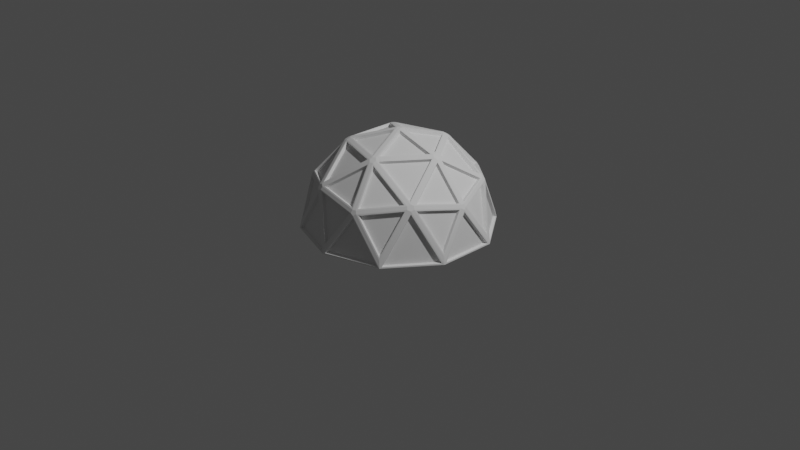 # Source: dome1.blend  (saved by Blender 2.80.75; exported with 4.5.12 LTS)
import bpy
from mathutils import Matrix  # noqa: F401  (used for matrix-valued properties, if any)

bpy.ops.wm.read_factory_settings(use_empty=True)
scene = bpy.context.scene
scene.name = 'Scene'

# ---- collections
col_collection = bpy.data.collections.new('Collection'); scene.collection.children.link(col_collection)

# ---- world
world_world = bpy.data.worlds.new('World'); scene.world = world_world
world_world.use_nodes = True; world_world.node_tree.nodes.clear()
_N = world_world.node_tree.nodes; _L = world_world.node_tree.links
n0 = _N.new('ShaderNodeOutputWorld'); n0.name = 'World Output'; n0.location = (300, 300)
n1 = _N.new('ShaderNodeBackground'); n1.name = 'Background'; n1.location = (10, 300)
n1.inputs[0].default_value = (0.05088, 0.05088, 0.05088, 1.0)
_L.new(n1.outputs[0], n0.inputs[0])
n0.is_active_output = True
world_world.color = (0.05088, 0.05088, 0.05088)
world_world.use_sun_shadow = False
world_world.sun_shadow_jitter_overblur = 0.0

# ---- cameras
cam_camera = bpy.data.cameras.new('Camera')
cam_camera.clip_end = 100.0
cam_camera.ortho_scale = 7.314

# ---- lights
light_light = bpy.data.lights.new('Light', 'POINT')
light_light.transmission_factor = 0.0
light_light.energy = 1000.0
light_light.shadow_soft_size = 0.1
light_light.shadow_maximum_resolution = 0.006
light_light.use_absolute_resolution = True

# ---- meshes
me_icosphere = bpy.data.meshes.new('Icosphere')
me_icosphere.from_pydata([(0.2786, -0.8574, 0.3917), (0.3213, -0.8263, 0.4243), (0.2949, -0.8071, 0.4771), (0.2358, -0.8263, 0.4771), (0.2258, -0.8573, 0.4243), (-0.7293, -0.5299, 0.3917), (-0.6866, -0.5609, 0.4243), (-0.6765, -0.5299, 0.4771), (-0.713, -0.4796, 0.4771), (-0.7456, -0.4796, 0.4243), (-0.7293, 0.5299, 0.3917), (-0.7456, 0.4796, 0.4243), (-0.713, 0.4796, 0.4771), (-0.6765, 0.5299, 0.4771), (-0.6866, 0.5609, 0.4243), (0.2786, 0.8574, 0.3917), (0.2258, 0.8573, 0.4243), (0.2358, 0.8263, 0.4771), (0.2949, 0.8071, 0.4771), (0.3213, 0.8263, 0.4243), (0.9015, 9.313e-10, 0.3917), (0.8851, 0.05021, 0.4243), (0.8587, 0.03103, 0.4771), (0.8587, -0.03103, 0.4771), (0.8851, -0.05021, 0.4243), (0.04271, 0.03103, 0.9815), (-0.01631, 0.05021, 0.9815), (-0.05279, -1.233e-09, 0.9815), (-0.01631, -0.05021, 0.9815), (0.04271, -0.03103, 0.9815), (0.9308, -0.2992, 0.06402), (0.9564, -0.3126, -0.03702), (0.9308, 0.2992, 0.06402), (0.9564, 0.3126, -0.03702), (0.003083, -0.9777, 0.06402), (-0.001803, -1.006, -0.03702), (0.5722, -0.7928, 0.06402), (0.5929, -0.8129, -0.03702), (-0.9289, -0.305, 0.06402), (-0.9575, -0.3092, -0.03702), (-0.5772, -0.7891, 0.06402), (-0.59, -0.8151, -0.03702), (-0.5772, 0.7891, 0.06402), (-0.59, 0.8151, -0.03702), (-0.9289, 0.305, 0.06402), (-0.9575, 0.3092, -0.03702), (0.5722, 0.7928, 0.06402), (0.5929, 0.8129, -0.03702), (0.003083, 0.9777, 0.06402), (-0.001803, 1.006, -0.03702), (0.6531, -0.5438, 0.4876), (0.6978, -0.507, 0.4636), (0.719, -0.4531, 0.4876), (0.6926, -0.4339, 0.5404), (0.6475, -0.4704, 0.5641), (0.6267, -0.5246, 0.5404), (-0.3154, -0.7891, 0.4876), (-0.2665, -0.8203, 0.4636), (-0.2087, -0.8238, 0.4876), (-0.1986, -0.7928, 0.5404), (-0.2473, -0.7612, 0.5641), (-0.3053, -0.7581, 0.5404), (-0.848, 0.05607, 0.4876), (-0.8625, -1.863e-09, 0.4636), (-0.848, -0.05607, 0.4876), (-0.8153, -0.05607, 0.5404), (-0.8004, -3.154e-09, 0.5641), (-0.8153, 0.05607, 0.5404), (-0.2087, 0.8238, 0.4876), (-0.2665, 0.8203, 0.4636), (-0.3154, 0.7891, 0.4876), (-0.3053, 0.7581, 0.5404), (-0.2473, 0.7612, 0.5641), (-0.1986, 0.7928, 0.5404), (0.719, 0.4531, 0.4876), (0.6978, 0.507, 0.4636), (0.6531, 0.5438, 0.4876), (0.6267, 0.5246, 0.5404), (0.6475, 0.4704, 0.5641), (0.6926, 0.4339, 0.5404), (0.2031, -0.5246, 0.8022), (0.215, -0.4704, 0.8314), (0.1736, -0.4339, 0.8611), (0.1146, -0.4531, 0.8611), (0.1026, -0.507, 0.8314), (0.1441, -0.5438, 0.8022), (0.4663, -0.03103, 0.8611), (0.5139, -0.05911, 0.8314), (0.5617, -0.03103, 0.8022), (0.5617, 0.03103, 0.8022), (0.5139, 0.05911, 0.8314), (0.4663, 0.03103, 0.8611), (-0.4362, -0.3553, 0.8022), (-0.381, -0.3499, 0.8314), (-0.359, -0.2992, 0.8611), (-0.3955, -0.249, 0.8611), (-0.4505, -0.2542, 0.8314), (-0.4727, -0.305, 0.8022), (-0.4727, 0.305, 0.8022), (-0.4505, 0.2542, 0.8314), (-0.3955, 0.249, 0.8611), (-0.359, 0.2992, 0.8611), (-0.381, 0.3499, 0.8314), (-0.4362, 0.3553, 0.8022), (0.1441, 0.5438, 0.8022), (0.1026, 0.507, 0.8314), (0.1146, 0.4531, 0.8611), (0.1736, 0.4339, 0.8611), (0.215, 0.4704, 0.8314), (0.2031, 0.5246, 0.8022), (0.9393, 0.3033, 0.03725), (0.889, 0.02922, 0.4339), (0.8985, 9.313e-10, 0.4149), (0.5787, -0.7996, 0.03725), (0.9547, 0.2875, -0.0239), (0.9409, 0.3297, -0.02402), (0.3025, -0.8365, 0.4339), (0.2777, -0.8545, 0.4149), (-0.5816, -0.7974, 0.03725), (0.5685, -0.8191, -0.0239), (0.6043, -0.793, -0.02402), (-0.7021, -0.5462, 0.4339), (-0.7269, -0.5281, 0.4149), (-0.9381, 0.3067, 0.03725), (-0.6034, -0.7938, -0.0239), (-0.5674, -0.8198, -0.02402), (-0.7364, 0.4989, 0.4339), (-0.7269, 0.5281, 0.4149), (0.001794, 0.987, 0.03725), (-0.9414, 0.3285, -0.0239), (-0.955, 0.2863, -0.02402), (0.2469, 0.8545, 0.4339), (0.2777, 0.8545, 0.4149), (0.6524, -0.5143, 0.5343), (0.02157, 0.9968, -0.0239), (-0.02282, 0.9967, -0.02402), (0.2871, -0.8253, 0.4646), (0.6677, -0.5255, 0.5035), (-0.2876, -0.7794, 0.5343), (-0.6962, -0.5281, 0.4646), (-0.2934, -0.7974, 0.5035), (-0.8301, 0.03263, 0.5343), (-0.7174, 0.4989, 0.4646), (-0.8491, 0.03263, 0.5035), (-0.2255, 0.7996, 0.5343), (0.2528, 0.8365, 0.4646), (-0.2314, 0.8176, 0.5035), (0.6907, 0.4615, 0.5343), (0.8737, 0.01806, 0.4646), (0.7061, 0.4727, 0.5035), (0.1517, -0.5255, 0.8224), (0.2528, -0.8365, 0.4646), (0.1861, -0.5143, 0.8224), (0.4911, 0.01806, 0.8568), (0.02485, 0.01806, 0.9892), (0.02485, -0.01806, 0.9892), (0.4911, -0.01806, 0.8568), (-0.4529, -0.3067, 0.8224), (-0.7174, -0.4989, 0.4646), (-0.4316, -0.3359, 0.8224), (-0.4316, 0.3359, 0.8224), (-0.6962, 0.5281, 0.4646), (-0.4529, 0.3067, 0.8224), (0.1861, 0.5143, 0.8224), (0.2871, 0.8253, 0.4646), (0.1517, 0.5255, 0.8224), (0.889, -0.02922, 0.4339), (0.9393, -0.3033, 0.03725), (0.2469, -0.8545, 0.4339), (0.9547, -0.2875, -0.0239), (0.9409, -0.3297, -0.02402), (0.001794, -0.987, 0.03725), (-0.7364, -0.4989, 0.4339), (0.02157, -0.9968, -0.0239), (-0.02282, -0.9967, -0.02402), (-0.9381, -0.3067, 0.03725), (-0.7021, 0.5462, 0.4339), (-0.9414, -0.3285, -0.0239), (-0.955, -0.2863, -0.02402), (-0.5816, 0.7974, 0.03725), (0.3025, 0.8365, 0.4339), (-0.6034, 0.7938, -0.0239), (-0.5674, 0.8198, -0.02402), (0.5787, 0.7996, 0.03725), (0.8737, -0.01806, 0.4646), (0.5685, 0.8191, -0.0239), (0.6043, 0.793, -0.02402), (0.6907, -0.4615, 0.5343), (0.7061, -0.4727, 0.5035), (-0.2255, -0.7996, 0.5343), (-0.2314, -0.8176, 0.5035), (-0.8301, -0.03263, 0.5343), (-0.8491, -0.03263, 0.5035), (-0.2876, 0.7794, 0.5343), (-0.2934, 0.7974, 0.5035), (0.6524, 0.5143, 0.5343), (0.6677, 0.5255, 0.5035), (-0.009493, -0.02922, 0.9892), (0.1346, -0.4727, 0.8568), (0.1689, -0.4615, 0.8568), (0.5467, 0.01806, 0.8224), (0.5467, -0.01806, 0.8224), (-0.03072, 0.0, 0.9892), (-0.408, -0.2741, 0.8568), (-0.3867, -0.3033, 0.8568), (-0.009493, 0.02922, 0.9892), (-0.3867, 0.3033, 0.8568), (-0.408, 0.2741, 0.8568), (0.1689, 0.4615, 0.8568), (0.1346, 0.4727, 0.8568), (0.5188, 0.0344, 0.8395), (0.193, 0.4828, 0.8395), (0.6645, 0.4828, 0.5481), (0.1276, 0.5041, 0.8395), (-0.3995, 0.3328, 0.8395), (-0.2538, 0.7812, 0.5481), (-0.44, 0.2771, 0.8395), (-0.44, -0.2771, 0.8395), (-0.8214, 0.0, 0.5481), (-0.3995, -0.3328, 0.8395), (0.1276, -0.5041, 0.8395), (-0.2538, -0.7812, 0.5481), (0.193, -0.4828, 0.8395), (0.5188, -0.0344, 0.8395), (0.6645, -0.4828, 0.5481), (0.6938, 0.5041, 0.4896), (-0.265, 0.8156, 0.4896), (-0.8576, -1.863e-09, 0.4896), (-0.265, -0.8156, 0.4896), (0.6938, -0.5041, 0.4896), (0.03054, -0.9608, -0.0183), (0.54, -0.7953, -0.0183), (-0.9043, -0.3259, -0.0183), (-0.5895, -0.7594, -0.0183), (-0.5895, 0.7594, -0.0183), (-0.9043, 0.3259, -0.0183), (0.54, 0.7953, -0.0183), (0.03054, 0.9608, -0.0183), (0.9232, -0.2679, -0.0183), (0.9232, 0.2679, -0.0183), (0.5899, -0.7583, -0.01859), (0.9035, -0.3267, -0.01859), (0.9035, 0.3267, -0.01859), (0.5899, 0.7583, -0.01859), (-0.5389, -0.7953, -0.01859), (-0.03153, -0.9602, -0.01859), (-0.9229, 0.2667, -0.01859), (-0.9229, -0.2667, -0.01859), (-0.03153, 0.9602, -0.01859), (-0.5389, 0.7953, -0.01859), (0.8978, 0.2874, 0.07181), (0.8553, 0.05546, 0.4075), (0.8737, 8.41e-10, 0.3689), (0.5508, -0.765, 0.07181), (0.317, -0.7963, 0.4075), (0.27, -0.8309, 0.3689), (-0.5574, -0.7602, 0.07181), (-0.6593, -0.5476, 0.4075), (-0.7068, -0.5135, 0.3689), (-0.8952, 0.2952, 0.07181), (-0.7245, 0.4578, 0.4075), (-0.7068, 0.5135, 0.3689), (0.004086, 0.9426, 0.07181), (0.2115, 0.8305, 0.4075), (0.27, 0.8309, 0.3689), (0.597, -0.5119, 0.5247), (0.2879, -0.7751, 0.4658), (0.6261, -0.5331, 0.4664), (-0.3024, -0.7259, 0.5247), (-0.6482, -0.5133, 0.4658), (-0.3135, -0.7602, 0.4664), (-0.7838, 0.06323, 0.5247), (-0.6885, 0.4578, 0.4658), (-0.8199, 0.06323, 0.4664), (-0.1821, 0.765, 0.5247), (0.2227, 0.7963, 0.4658), (-0.1932, 0.7993, 0.4664), (0.6713, 0.4096, 0.5247), (0.8261, 0.03427, 0.4658), (0.7005, 0.4308, 0.4664), (0.1372, -0.5331, 0.7686), (0.2227, -0.7963, 0.4658), (0.2024, -0.5119, 0.7686), (0.4418, 0.03427, 0.8351), (0.04717, 0.03427, 0.9472), (0.04717, -0.03427, 0.9472), (0.4418, -0.03427, 0.8351), (-0.4646, -0.2952, 0.7686), (-0.6885, -0.4578, 0.4658), (-0.4243, -0.3506, 0.7686), (-0.4243, 0.3506, 0.7686), (-0.6482, 0.5133, 0.4658), (-0.4646, 0.2952, 0.7686), (0.2024, 0.5119, 0.7686), (0.2879, 0.7751, 0.4658), (0.1372, 0.5331, 0.7686), (0.8553, -0.05546, 0.4075), (0.8978, -0.2874, 0.07181), (0.2115, -0.8305, 0.4075), (0.004086, -0.9426, 0.07181), (-0.7245, -0.4578, 0.4075), (-0.8952, -0.2952, 0.07181), (-0.6593, 0.5476, 0.4075), (-0.5574, 0.7602, 0.07181), (0.317, 0.7963, 0.4075), (0.5508, 0.765, 0.07181), (0.8261, -0.03427, 0.4658), (0.6713, -0.4096, 0.5247), (0.7005, -0.4308, 0.4664), (-0.1821, -0.765, 0.5247), (-0.1932, -0.7993, 0.4664), (-0.7838, -0.06323, 0.5247), (-0.8199, -0.06323, 0.4664), (-0.3024, 0.7259, 0.5247), (-0.3135, 0.7602, 0.4664), (0.597, 0.5119, 0.5247), (0.6261, 0.5331, 0.4664), (-0.01802, -0.05546, 0.9472), (0.1039, -0.4307, 0.8351), (0.1691, -0.4096, 0.8351), (0.5494, 0.03427, 0.7686), (0.5494, -0.03427, 0.7686), (-0.05831, -5.144e-09, 0.9472), (-0.3776, -0.2319, 0.8351), (-0.3373, -0.2874, 0.8351), (-0.01802, 0.05546, 0.9472), (-0.3373, 0.2874, 0.8351), (-0.3776, 0.2319, 0.8351), (0.1691, 0.4096, 0.8351), (0.1039, 0.4307, 0.8351), (0.4951, 0.06698, 0.8011), (0.2167, 0.4502, 0.8011), (0.6196, 0.4502, 0.5521), (0.0893, 0.4916, 0.8011), (-0.3612, 0.3452, 0.8011), (-0.2367, 0.7284, 0.5521), (-0.4399, 0.2368, 0.8011), (-0.4399, -0.2368, 0.8011), (-0.7659, 8.449e-10, 0.5521), (-0.3612, -0.3452, 0.8011), (0.0893, -0.4916, 0.8011), (-0.2367, -0.7284, 0.5521), (0.2167, -0.4502, 0.8011), (0.4951, -0.06698, 0.8011), (0.6196, -0.4502, 0.5521), (0.6769, 0.4918, 0.4356), (-0.2586, 0.7958, 0.4356), (-0.8367, -1.636e-09, 0.4356), (-0.2586, -0.7958, 0.4356), (0.6769, -0.4918, 0.4356), (-0.5616, 0.1002, 0.1987), (-0.5616, 0.1002, -0.001368), (-0.5616, -0.1002, 0.1987), (-0.5616, -0.1002, -0.001368), (-1.198, 0.1002, 0.1987), (-1.198, 0.1002, -0.001368), (-1.198, -0.1002, 0.1987), (-1.198, -0.1002, -0.001368)], [], [(68, 16, 263, 276), (73, 104, 295, 274), (17, 73, 274, 275), (106, 101, 326, 329), (62, 11, 260, 273), (102, 105, 333, 334), (12, 67, 271, 272), (109, 77, 315, 293), (56, 6, 257, 270), (78, 108, 331, 332), (7, 61, 268, 269), (90, 78, 332, 330), (50, 1, 254, 267), (79, 89, 320, 277), (2, 55, 265, 266), (91, 107, 328, 283), (134, 15, 264, 237), (108, 90, 330, 331), (16, 48, 262, 263), (26, 106, 329, 325), (129, 10, 261, 235), (107, 25, 284, 328), (52, 30, 297, 308), (11, 44, 259, 260), (27, 100, 327, 322), (170, 51, 349, 241), (124, 5, 258, 233), (101, 26, 325, 326), (36, 50, 267, 253), (6, 40, 256, 257), (28, 94, 324, 317), (51, 120, 240, 349), (119, 0, 255, 231), (95, 27, 322, 323), (58, 34, 299, 310), (1, 36, 253, 254), (23, 88, 321, 306), (174, 57, 348, 245), (114, 20, 252, 239), (117, 116, 136, 151, 168), (122, 121, 139, 158, 172), (127, 126, 142, 161, 176), (132, 131, 145, 164, 180), (112, 111, 148, 184, 166), (154, 205, 202, 197, 155), (137, 229, 188, 187, 224, 133), (140, 228, 190, 189, 221, 138), (143, 227, 192, 191, 218, 141), (146, 226, 194, 193, 215, 144), (149, 225, 196, 195, 212, 147), (152, 222, 199, 198, 220, 150), (156, 223, 201, 200, 210, 153), (159, 219, 204, 203, 217, 157), (162, 216, 207, 206, 214, 160), (165, 213, 209, 208, 211, 163), (110, 111, 112, 33), (113, 116, 117, 37), (118, 121, 122, 41), (123, 126, 127, 45), (128, 131, 132, 49), (133, 136, 116, 137), (138, 139, 121, 140), (141, 142, 126, 143), (144, 145, 131, 146), (147, 148, 111, 149), (150, 151, 136, 152), (153, 154, 155, 156), (157, 158, 139, 159), (160, 161, 142, 162), (163, 164, 145, 165), (166, 167, 31, 112), (168, 171, 35, 117), (172, 175, 39, 122), (176, 179, 43, 127), (180, 183, 47, 132), (184, 187, 188, 166), (151, 189, 190, 168), (158, 191, 192, 172), (161, 193, 194, 176), (164, 195, 196, 180), (197, 198, 199, 155), (148, 200, 201, 184), (202, 203, 204, 197), (205, 206, 207, 202), (154, 208, 209, 205), (210, 211, 208, 153), (200, 147, 212, 210), (211, 212, 195, 163), (213, 214, 206, 209), (165, 144, 215, 213), (214, 215, 193, 160), (216, 217, 203, 207), (162, 141, 218, 216), (217, 218, 191, 157), (219, 220, 198, 204), (159, 138, 221, 219), (220, 221, 189, 150), (222, 223, 156, 199), (152, 133, 224, 222), (223, 224, 187, 201), (33, 225, 149, 110), (225, 47, 183, 196), (49, 226, 146, 128), (226, 43, 179, 194), (45, 227, 143, 123), (227, 39, 175, 192), (41, 228, 140, 118), (228, 35, 171, 190), (37, 229, 137, 113), (229, 31, 167, 188), (89, 22, 278, 320), (32, 21, 111, 110), (20, 114, 33, 112), (36, 1, 116, 113), (0, 119, 37, 117), (40, 6, 121, 118), (5, 124, 41, 122), (44, 11, 126, 123), (10, 129, 45, 127), (48, 16, 131, 128), (15, 134, 49, 132), (55, 2, 136, 133), (1, 50, 137, 116), (61, 7, 139, 138), (6, 56, 140, 121), (67, 12, 142, 141), (11, 62, 143, 126), (73, 17, 145, 144), (16, 68, 146, 131), (79, 22, 148, 147), (21, 74, 149, 111), (85, 3, 151, 150), (2, 80, 152, 136), (91, 25, 154, 153), (29, 86, 156, 155), (97, 8, 158, 157), (7, 92, 159, 139), (103, 13, 161, 160), (12, 98, 162, 142), (109, 18, 164, 163), (17, 104, 165, 145), (24, 30, 167, 166), (169, 20, 112, 31), (4, 34, 171, 168), (173, 0, 117, 35), (9, 38, 175, 172), (177, 5, 122, 39), (14, 42, 179, 176), (181, 10, 127, 43), (19, 46, 183, 180), (185, 15, 132, 47), (23, 53, 187, 184), (52, 24, 166, 188), (3, 59, 189, 151), (58, 4, 168, 190), (8, 65, 191, 158), (64, 9, 172, 192), (13, 71, 193, 161), (70, 14, 176, 194), (18, 77, 195, 164), (76, 19, 180, 196), (28, 83, 198, 197), (82, 29, 155, 199), (22, 89, 200, 148), (88, 23, 184, 201), (27, 95, 203, 202), (94, 28, 197, 204), (26, 101, 206, 205), (100, 27, 202, 207), (25, 107, 208, 154), (106, 26, 205, 209), (90, 108, 211, 210), (107, 91, 153, 208), (89, 79, 147, 200), (78, 90, 210, 212), (108, 78, 212, 211), (77, 109, 163, 195), (105, 102, 214, 213), (101, 106, 209, 206), (104, 73, 144, 165), (72, 105, 213, 215), (102, 72, 215, 214), (71, 103, 160, 193), (99, 96, 217, 216), (95, 100, 207, 203), (98, 67, 141, 162), (66, 99, 216, 218), (96, 66, 218, 217), (65, 97, 157, 191), (93, 84, 220, 219), (83, 94, 204, 198), (92, 61, 138, 159), (60, 93, 219, 221), (84, 60, 221, 220), (59, 85, 150, 189), (81, 87, 223, 222), (86, 82, 199, 156), (80, 55, 133, 152), (54, 81, 222, 224), (87, 54, 224, 223), (53, 88, 201, 187), (115, 75, 225, 33), (74, 32, 110, 149), (75, 186, 47, 225), (46, 76, 196, 183), (135, 69, 226, 49), (68, 48, 128, 146), (69, 182, 43, 226), (42, 70, 194, 179), (130, 63, 227, 45), (62, 44, 123, 143), (63, 178, 39, 227), (38, 64, 192, 175), (125, 57, 228, 41), (56, 40, 118, 140), (57, 174, 35, 228), (34, 58, 190, 171), (120, 51, 229, 37), (50, 36, 113, 137), (51, 170, 31, 229), (30, 52, 188, 167), (119, 173, 35, 37), (124, 177, 39, 41), (129, 181, 43, 45), (134, 185, 47, 49), (114, 169, 31, 33), (170, 120, 37, 31), (186, 115, 33, 47), (174, 125, 41, 35), (178, 130, 45, 39), (182, 135, 49, 43), (309, 281, 280), (311, 288, 287), (313, 291, 290), (315, 294, 293), (319, 286, 285), (240, 241, 349), (238, 239, 252), (283, 328, 284), (330, 332, 331), (236, 237, 264), (329, 326, 325), (333, 335, 334), (234, 235, 261), (327, 323, 322), (336, 338, 337), (232, 233, 258), (324, 318, 317), (339, 341, 340), (250, 279, 251), (278, 277, 320), (244, 245, 348), (262, 276, 263), (275, 274, 295), (342, 344, 343), (259, 273, 260), (272, 271, 292), (248, 249, 346), (256, 270, 257), (269, 268, 289), (246, 247, 347), (253, 267, 254), (266, 265, 282), (242, 243, 345), (307, 306, 321), (305, 304, 316), (303, 302, 314), (301, 300, 312), (299, 298, 310), (297, 296, 308), (230, 231, 255), (105, 72, 335, 333), (22, 79, 277, 278), (72, 102, 334, 335), (74, 21, 251, 279), (103, 71, 313, 290), (3, 85, 280, 281), (96, 99, 336, 337), (80, 2, 266, 282), (100, 95, 323, 327), (25, 91, 283, 284), (67, 98, 292, 271), (86, 29, 285, 286), (99, 66, 338, 336), (8, 97, 287, 288), (66, 96, 337, 338), (92, 7, 269, 289), (97, 65, 311, 287), (13, 103, 290, 291), (84, 93, 339, 340), (98, 12, 272, 292), (94, 83, 318, 324), (18, 109, 293, 294), (61, 92, 289, 268), (104, 17, 275, 295), (93, 60, 341, 339), (30, 24, 296, 297), (60, 84, 340, 341), (20, 169, 238, 252), (85, 59, 309, 280), (34, 4, 298, 299), (87, 81, 342, 343), (0, 173, 230, 255), (82, 86, 286, 319), (38, 9, 300, 301), (55, 80, 282, 265), (5, 177, 232, 258), (81, 54, 344, 342), (42, 14, 302, 303), (54, 87, 343, 344), (10, 181, 234, 261), (88, 53, 307, 321), (46, 19, 304, 305), (75, 115, 242, 345), (15, 185, 236, 264), (32, 74, 279, 250), (53, 23, 306, 307), (186, 75, 345, 243), (24, 52, 308, 296), (173, 119, 231, 230), (76, 46, 305, 316), (59, 3, 281, 309), (177, 124, 233, 232), (69, 135, 248, 346), (4, 58, 310, 298), (181, 129, 235, 234), (48, 68, 276, 262), (65, 8, 288, 311), (185, 134, 237, 236), (182, 69, 346, 249), (9, 64, 312, 300), (169, 114, 239, 238), (70, 42, 303, 314), (71, 13, 291, 313), (120, 170, 241, 240), (63, 130, 246, 347), (14, 70, 314, 302), (115, 186, 243, 242), (44, 62, 273, 259), (77, 18, 294, 315), (125, 174, 245, 244), (178, 63, 347, 247), (19, 76, 316, 304), (130, 178, 247, 246), (64, 38, 301, 312), (83, 28, 317, 318), (135, 182, 249, 248), (57, 125, 244, 348), (29, 82, 319, 285), (21, 32, 250, 251), (40, 56, 270, 256), (350, 351, 353, 352), (352, 353, 357, 356), (356, 357, 355, 354), (354, 355, 351, 350), (352, 356, 354, 350), (357, 353, 351, 355)])
_uv = me_icosphere.uv_layers.new(name='UVMap')
_uv.uv.foreach_set('vector', [0.3728, 0.31, 0.4461, 0.31, 0.4461, 0.31, 0.3728, 0.31, 0.3728, 0.3198, 0.4095, 0.3832, 0.4095, 0.3832, 0.3728, 0.3198, 0.4461, 0.3198, 0.3728, 0.3198, 0.3728, 0.3198, 0.4461, 0.3198, 0.4003, 0.3992, 0.327, 0.3992, 0.327, 0.3992, 0.4003, 0.3992, 0.191, 0.31, 0.2643, 0.31, 0.2643, 0.31, 0.191, 0.31, 0.3262, 0.389, 0.401, 0.389, 0.401, 0.389, 0.3262, 0.389, 0.2643, 0.3198, 0.191, 0.3198, 0.191, 0.3198, 0.2643, 0.3198, 0.4996, 0.3832, 0.5363, 0.3198, 0.5363, 0.3198, 0.4996, 0.3832, 0.9183, 0.31, 0.9915, 0.31, 0.9915, 0.31, 0.9183, 0.31, 0.5455, 0.3242, 0.5081, 0.389, 0.5081, 0.389, 0.5455, 0.3242, 0.9915, 0.3198, 0.9183, 0.3198, 0.9183, 0.3198, 0.9915, 0.3198, 0.5828, 0.389, 0.5455, 0.3242, 0.5455, 0.3242, 0.5828, 0.389, 0.7365, 0.31, 0.8097, 0.31, 0.8097, 0.31, 0.7365, 0.31, 0.5547, 0.3198, 0.5913, 0.3832, 0.5913, 0.3832, 0.5547, 0.3198, 0.8097, 0.3198, 0.7365, 0.3198, 0.7365, 0.3198, 0.8097, 0.3198, 0.5821, 0.3992, 0.5088, 0.3992, 0.5088, 0.3992, 0.5821, 0.3992, 0.4123, 0.232, 0.4545, 0.3052, 0.4545, 0.3052, 0.4123, 0.232, 0.5081, 0.389, 0.5828, 0.389, 0.5828, 0.389, 0.5081, 0.389, 0.4461, 0.31, 0.4095, 0.2466, 0.4095, 0.2466, 0.4461, 0.31, 0.3636, 0.4626, 0.4003, 0.3992, 0.4003, 0.3992, 0.3636, 0.4626, 0.2304, 0.232, 0.2727, 0.3052, 0.2727, 0.3052, 0.2304, 0.232, 0.5088, 0.3992, 0.5455, 0.4626, 0.5455, 0.4626, 0.5088, 0.3992, 0.7181, 0.31, 0.6814, 0.2466, 0.6814, 0.2466, 0.7181, 0.31, 0.2643, 0.31, 0.2276, 0.2466, 0.2276, 0.2466, 0.2643, 0.31, 0.1818, 0.4626, 0.2184, 0.3992, 0.2184, 0.3992, 0.1818, 0.4626, 0.6852, 0.2326, 0.7273, 0.3056, 0.7273, 0.3056, 0.6852, 0.2326, 0.04862, 0.232, 0.09091, 0.3052, 0.09091, 0.3052, 0.04862, 0.232, 0.327, 0.3992, 0.3636, 0.4626, 0.3636, 0.4626, 0.327, 0.3992, 0.7731, 0.2466, 0.7365, 0.31, 0.7365, 0.31, 0.7731, 0.2466, 0.9915, 0.31, 0.9549, 0.2466, 0.9549, 0.2466, 0.9915, 0.31, 0.9091, 0.4626, 0.9457, 0.3992, 0.9457, 0.3992, 0.9091, 0.4626, 0.7273, 0.3056, 0.7694, 0.2326, 0.7694, 0.2326, 0.7273, 0.3056, 0.7759, 0.232, 0.8182, 0.3052, 0.8182, 0.3052, 0.7759, 0.232, 0.1452, 0.3992, 0.1818, 0.4626, 0.1818, 0.4626, 0.1452, 0.3992, 0.8999, 0.31, 0.8633, 0.2466, 0.8633, 0.2466, 0.8999, 0.31, 0.8097, 0.31, 0.7731, 0.2466, 0.7731, 0.2466, 0.8097, 0.31, 0.6448, 0.3198, 0.6814, 0.3832, 0.6814, 0.3832, 0.6448, 0.3198, 0.867, 0.2326, 0.9091, 0.3056, 0.9091, 0.3056, 0.867, 0.2326, 0.5941, 0.232, 0.6364, 0.3052, 0.6364, 0.3052, 0.5941, 0.232, 0.8182, 0.3092, 0.8159, 0.3111, 0.8182, 0.3149, 0.8182, 0.3149, 0.8204, 0.3111, 0.09091, 0.3092, 0.08868, 0.3111, 0.09091, 0.3149, 0.09091, 0.3149, 0.09314, 0.3111, 0.2727, 0.3092, 0.2705, 0.3111, 0.2727, 0.3149, 0.2727, 0.3149, 0.275, 0.3111, 0.4545, 0.3092, 0.4523, 0.3111, 0.4545, 0.3149, 0.4545, 0.3149, 0.4568, 0.3111, 0.6364, 0.3092, 0.6341, 0.3111, 0.6364, 0.3149, 0.6364, 0.3149, 0.6386, 0.3111, 0.5455, 0.4667, 0.5432, 0.4685, 0.5455, 0.4724, 0.5455, 0.4724, 0.5477, 0.4685, 0.7326, 0.3121, 0.7273, 0.3095, 0.7219, 0.3121, 0.7219, 0.3178, 0.7273, 0.3203, 0.7326, 0.3178, 0.9144, 0.3121, 0.9091, 0.3095, 0.9037, 0.3121, 0.9037, 0.3178, 0.9091, 0.3203, 0.9144, 0.3178, 0.1872, 0.3121, 0.1818, 0.3095, 0.1765, 0.3121, 0.1765, 0.3178, 0.1818, 0.3203, 0.1872, 0.3178, 0.369, 0.3121, 0.3636, 0.3095, 0.3583, 0.3121, 0.3583, 0.3178, 0.3636, 0.3203, 0.369, 0.3178, 0.5508, 0.3121, 0.5455, 0.3095, 0.5401, 0.3121, 0.5401, 0.3178, 0.5455, 0.3203, 0.5508, 0.3178, 0.7729, 0.3876, 0.7704, 0.3896, 0.7726, 0.3934, 0.7727, 0.3937, 0.773, 0.3931, 0.7756, 0.3886, 0.687, 0.3969, 0.6865, 0.3937, 0.6822, 0.3937, 0.6818, 0.3937, 0.6821, 0.3942, 0.6847, 0.3987, 0.9548, 0.3876, 0.9522, 0.3896, 0.9544, 0.3934, 0.9545, 0.3937, 0.9548, 0.3931, 0.9575, 0.3886, 0.2275, 0.3876, 0.2249, 0.3896, 0.2271, 0.3934, 0.2273, 0.3937, 0.2276, 0.3931, 0.2302, 0.3886, 0.4093, 0.3876, 0.4067, 0.3896, 0.4089, 0.3934, 0.4091, 0.3937, 0.4094, 0.3931, 0.412, 0.3886, 0.5911, 0.2422, 0.6314, 0.3121, 0.6364, 0.3092, 0.5904, 0.2297, 0.7729, 0.2422, 0.8133, 0.3121, 0.8182, 0.3092, 0.7722, 0.2297, 0.9548, 0.2422, 0.9951, 0.3121, 0.9978, 0.3111, 0.9545, 0.2362, 0.2275, 0.2422, 0.2678, 0.3121, 0.2727, 0.3092, 0.2267, 0.2297, 0.4093, 0.2422, 0.4496, 0.3121, 0.4545, 0.3092, 0.4086, 0.2297, 0.7326, 0.3178, 0.8133, 0.3178, 0.8133, 0.3121, 0.7326, 0.3121, 0.9144, 0.3178, 0.9951, 0.3178, 0.9951, 0.3121, 0.9144, 0.3121, 0.1872, 0.3178, 0.2678, 0.3178, 0.2678, 0.3121, 0.1872, 0.3121, 0.369, 0.3178, 0.4496, 0.3178, 0.4496, 0.3121, 0.369, 0.3121, 0.5508, 0.3178, 0.6314, 0.3178, 0.6314, 0.3121, 0.5508, 0.3121, 0.8634, 0.3876, 0.8231, 0.3178, 0.8204, 0.3188, 0.8607, 0.3886, 0.5858, 0.3969, 0.5455, 0.4667, 0.5477, 0.4685, 0.588, 0.3987, 0.1361, 0.3876, 0.09583, 0.3178, 0.09314, 0.3188, 0.1335, 0.3886, 0.318, 0.3876, 0.2777, 0.3178, 0.275, 0.3188, 0.3153, 0.3886, 0.4998, 0.3876, 0.4595, 0.3178, 0.4568, 0.3188, 0.4971, 0.3886, 0.6413, 0.3121, 0.6816, 0.2422, 0.6824, 0.2297, 0.6364, 0.3092, 0.8231, 0.3121, 0.8634, 0.2422, 0.8642, 0.2297, 0.8182, 0.3092, 0.09583, 0.3121, 0.1361, 0.2422, 0.1369, 0.2297, 0.09091, 0.3092, 0.2777, 0.3121, 0.318, 0.2422, 0.3187, 0.2297, 0.2727, 0.3092, 0.4595, 0.3121, 0.4998, 0.2422, 0.5005, 0.2297, 0.4545, 0.3092, 0.6413, 0.3178, 0.7219, 0.3178, 0.7219, 0.3121, 0.6413, 0.3121, 0.8231, 0.3178, 0.9037, 0.3178, 0.9037, 0.3121, 0.8231, 0.3121, 0.09583, 0.3178, 0.1765, 0.3178, 0.1765, 0.3121, 0.09583, 0.3121, 0.2777, 0.3178, 0.3583, 0.3178, 0.3583, 0.3121, 0.2777, 0.3121, 0.4595, 0.3178, 0.5401, 0.3178, 0.5401, 0.3121, 0.4595, 0.3121, 0.9091, 0.4667, 0.8688, 0.3969, 0.8665, 0.3987, 0.9069, 0.4685, 0.6314, 0.3178, 0.5911, 0.3876, 0.5938, 0.3886, 0.6341, 0.3188, 0.1818, 0.4667, 0.1415, 0.3969, 0.1393, 0.3987, 0.1796, 0.4685, 0.3636, 0.4667, 0.3233, 0.3969, 0.3211, 0.3987, 0.3614, 0.4685, 0.5455, 0.4667, 0.5051, 0.3969, 0.5029, 0.3987, 0.5432, 0.4685, 0.5862, 0.3909, 0.5047, 0.3909, 0.5051, 0.3969, 0.5858, 0.3969, 0.5911, 0.3876, 0.5508, 0.3178, 0.5455, 0.3203, 0.5862, 0.3909, 0.5047, 0.3909, 0.5455, 0.3203, 0.5401, 0.3178, 0.4998, 0.3876, 0.4044, 0.3909, 0.3229, 0.3909, 0.3233, 0.3969, 0.404, 0.3969, 0.4093, 0.3876, 0.369, 0.3178, 0.3636, 0.3203, 0.4044, 0.3909, 0.3229, 0.3909, 0.3636, 0.3203, 0.3583, 0.3178, 0.318, 0.3876, 0.2226, 0.3909, 0.1411, 0.3909, 0.1415, 0.3969, 0.2221, 0.3969, 0.2275, 0.3876, 0.1872, 0.3178, 0.1818, 0.3203, 0.2226, 0.3909, 0.1411, 0.3909, 0.1818, 0.3203, 0.1765, 0.3178, 0.1361, 0.3876, 0.9499, 0.3909, 0.8683, 0.3909, 0.8688, 0.3969, 0.9494, 0.3969, 0.9548, 0.3876, 0.9144, 0.3178, 0.9091, 0.3203, 0.9499, 0.3909, 0.8683, 0.3909, 0.9091, 0.3203, 0.9037, 0.3178, 0.8634, 0.3876, 0.768, 0.3909, 0.6865, 0.3909, 0.687, 0.3969, 0.7676, 0.3969, 0.7729, 0.3876, 0.7326, 0.3178, 0.7273, 0.3203, 0.768, 0.3909, 0.6865, 0.3909, 0.7273, 0.3203, 0.7219, 0.3178, 0.6816, 0.3876, 0.5909, 0.2307, 0.5455, 0.3095, 0.5508, 0.3121, 0.5911, 0.2422, 0.5455, 0.3095, 0.5, 0.2307, 0.4998, 0.2422, 0.5401, 0.3121, 0.4091, 0.2307, 0.3636, 0.3095, 0.369, 0.3121, 0.4093, 0.2422, 0.3636, 0.3095, 0.3182, 0.2307, 0.318, 0.2422, 0.3583, 0.3121, 0.2273, 0.2307, 0.1818, 0.3095, 0.1872, 0.3121, 0.2275, 0.2422, 0.1818, 0.3095, 0.1363, 0.2307, 0.1361, 0.2422, 0.1765, 0.3121, 0.9546, 0.2307, 0.9091, 0.3095, 0.9144, 0.3121, 0.9548, 0.2422, 0.9091, 0.3095, 0.8636, 0.2307, 0.8634, 0.2422, 0.9037, 0.3121, 0.7728, 0.2307, 0.7273, 0.3095, 0.7326, 0.3121, 0.7729, 0.2422, 0.7273, 0.3095, 0.6818, 0.2307, 0.6816, 0.2422, 0.7219, 0.3121, 0.5913, 0.3832, 0.6279, 0.3198, 0.6279, 0.3198, 0.5913, 0.3832, 0.5913, 0.2466, 0.6279, 0.31, 0.6314, 0.3121, 0.5911, 0.2422, 0.6364, 0.3052, 0.5941, 0.232, 0.5904, 0.2297, 0.6364, 0.3092, 0.7731, 0.2466, 0.8097, 0.31, 0.8133, 0.3121, 0.7729, 0.2422, 0.8182, 0.3052, 0.7759, 0.232, 0.7722, 0.2297, 0.8182, 0.3092, 0.9549, 0.2466, 0.9915, 0.31, 0.9951, 0.3121, 0.9548, 0.2422, 0.09091, 0.3052, 0.04862, 0.232, 0.04492, 0.2297, 0.09091, 0.3092, 0.2276, 0.2466, 0.2643, 0.31, 0.2678, 0.3121, 0.2275, 0.2422, 0.2727, 0.3052, 0.2304, 0.232, 0.2267, 0.2297, 0.2727, 0.3092, 0.4095, 0.2466, 0.4461, 0.31, 0.4496, 0.3121, 0.4093, 0.2422, 0.4545, 0.3052, 0.4123, 0.232, 0.4086, 0.2297, 0.4545, 0.3092, 0.7365, 0.3198, 0.8097, 0.3198, 0.8133, 0.3178, 0.7326, 0.3178, 0.8097, 0.31, 0.7365, 0.31, 0.7326, 0.3121, 0.8133, 0.3121, 0.9183, 0.3198, 0.9915, 0.3198, 0.9951, 0.3178, 0.9144, 0.3178, 0.9915, 0.31, 0.9183, 0.31, 0.9144, 0.3121, 0.9951, 0.3121, 0.191, 0.3198, 0.2643, 0.3198, 0.2678, 0.3178, 0.1872, 0.3178, 0.2643, 0.31, 0.191, 0.31, 0.1872, 0.3121, 0.2678, 0.3121, 0.3728, 0.3198, 0.4461, 0.3198, 0.4496, 0.3178, 0.369, 0.3178, 0.4461, 0.31, 0.3728, 0.31, 0.369, 0.3121, 0.4496, 0.3121, 0.5547, 0.3198, 0.6279, 0.3198, 0.6314, 0.3178, 0.5508, 0.3178, 0.6279, 0.31, 0.5547, 0.31, 0.5508, 0.3121, 0.6314, 0.3121, 0.8633, 0.3832, 0.8266, 0.3198, 0.8231, 0.3178, 0.8634, 0.3876, 0.8097, 0.3198, 0.7731, 0.3832, 0.7729, 0.3876, 0.8133, 0.3178, 0.5821, 0.3992, 0.5455, 0.4626, 0.5455, 0.4667, 0.5858, 0.3969, 0.7273, 0.4626, 0.6906, 0.3992, 0.687, 0.3969, 0.7273, 0.4667, 0.136, 0.3832, 0.09937, 0.3198, 0.09583, 0.3178, 0.1361, 0.3876, 0.9915, 0.3198, 0.9549, 0.3832, 0.9548, 0.3876, 0.9951, 0.3178, 0.3178, 0.3832, 0.2812, 0.3198, 0.2777, 0.3178, 0.318, 0.3876, 0.2643, 0.3198, 0.2276, 0.3832, 0.2275, 0.3876, 0.2678, 0.3178, 0.4996, 0.3832, 0.463, 0.3198, 0.4595, 0.3178, 0.4998, 0.3876, 0.4461, 0.3198, 0.4095, 0.3832, 0.4093, 0.3876, 0.4496, 0.3178, 0.6448, 0.31, 0.6814, 0.2466, 0.6816, 0.2422, 0.6413, 0.3121, 0.6787, 0.232, 0.6364, 0.3052, 0.6364, 0.3092, 0.6824, 0.2297, 0.8266, 0.31, 0.8633, 0.2466, 0.8634, 0.2422, 0.8231, 0.3121, 0.8605, 0.232, 0.8182, 0.3052, 0.8182, 0.3092, 0.8642, 0.2297, 0.09937, 0.31, 0.136, 0.2466, 0.1361, 0.2422, 0.09583, 0.3121, 0.1332, 0.232, 0.09091, 0.3052, 0.09091, 0.3092, 0.1369, 0.2297, 0.2812, 0.31, 0.3178, 0.2466, 0.318, 0.2422, 0.2777, 0.3121, 0.315, 0.232, 0.2727, 0.3052, 0.2727, 0.3092, 0.3187, 0.2297, 0.463, 0.31, 0.4996, 0.2466, 0.4998, 0.2422, 0.4595, 0.3121, 0.4968, 0.232, 0.4545, 0.3052, 0.4545, 0.3092, 0.5005, 0.2297, 0.6448, 0.3198, 0.7181, 0.3198, 0.7219, 0.3178, 0.6413, 0.3178, 0.7181, 0.31, 0.6448, 0.31, 0.6413, 0.3121, 0.7219, 0.3121, 0.8266, 0.3198, 0.8999, 0.3198, 0.9037, 0.3178, 0.8231, 0.3178, 0.8999, 0.31, 0.8266, 0.31, 0.8231, 0.3121, 0.9037, 0.3121, 0.09937, 0.3198, 0.1726, 0.3198, 0.1765, 0.3178, 0.09583, 0.3178, 0.1726, 0.31, 0.09937, 0.31, 0.09583, 0.3121, 0.1765, 0.3121, 0.2812, 0.3198, 0.3544, 0.3198, 0.3583, 0.3178, 0.2777, 0.3178, 0.3544, 0.31, 0.2812, 0.31, 0.2777, 0.3121, 0.3583, 0.3121, 0.463, 0.3198, 0.5363, 0.3198, 0.5401, 0.3178, 0.4595, 0.3178, 0.5363, 0.31, 0.463, 0.31, 0.4595, 0.3121, 0.5401, 0.3121, 0.9091, 0.4626, 0.8725, 0.3992, 0.8688, 0.3969, 0.9091, 0.4667, 0.7639, 0.3992, 0.7273, 0.4626, 0.7273, 0.4667, 0.7676, 0.3969, 0.6279, 0.3198, 0.5913, 0.3832, 0.5911, 0.3876, 0.6314, 0.3178, 0.6814, 0.3832, 0.6448, 0.3198, 0.6413, 0.3178, 0.6816, 0.3876, 0.1818, 0.4626, 0.1452, 0.3992, 0.1415, 0.3969, 0.1818, 0.4667, 0.9457, 0.3992, 0.9091, 0.4626, 0.9091, 0.4667, 0.9494, 0.3969, 0.3636, 0.4626, 0.327, 0.3992, 0.3233, 0.3969, 0.3636, 0.4667, 0.2184, 0.3992, 0.1818, 0.4626, 0.1818, 0.4667, 0.2221, 0.3969, 0.5455, 0.4626, 0.5088, 0.3992, 0.5051, 0.3969, 0.5455, 0.4667, 0.4003, 0.3992, 0.3636, 0.4626, 0.3636, 0.4667, 0.404, 0.3969, 0.5828, 0.389, 0.5081, 0.389, 0.5047, 0.3909, 0.5862, 0.3909, 0.5088, 0.3992, 0.5821, 0.3992, 0.5858, 0.3969, 0.5051, 0.3969, 0.5913, 0.3832, 0.5547, 0.3198, 0.5508, 0.3178, 0.5911, 0.3876, 0.5455, 0.3242, 0.5828, 0.389, 0.5862, 0.3909, 0.5455, 0.3203, 0.5081, 0.389, 0.5455, 0.3242, 0.5455, 0.3203, 0.5047, 0.3909, 0.5363, 0.3198, 0.4996, 0.3832, 0.4998, 0.3876, 0.5401, 0.3178, 0.401, 0.389, 0.3262, 0.389, 0.3229, 0.3909, 0.4044, 0.3909, 0.327, 0.3992, 0.4003, 0.3992, 0.404, 0.3969, 0.3233, 0.3969, 0.4095, 0.3832, 0.3728, 0.3198, 0.369, 0.3178, 0.4093, 0.3876, 0.3636, 0.3242, 0.401, 0.389, 0.4044, 0.3909, 0.3636, 0.3203, 0.3262, 0.389, 0.3636, 0.3242, 0.3636, 0.3203, 0.3229, 0.3909, 0.3544, 0.3198, 0.3178, 0.3832, 0.318, 0.3876, 0.3583, 0.3178, 0.2192, 0.389, 0.1444, 0.389, 0.1411, 0.3909, 0.2226, 0.3909, 0.1452, 0.3992, 0.2184, 0.3992, 0.2221, 0.3969, 0.1415, 0.3969, 0.2276, 0.3832, 0.191, 0.3198, 0.1872, 0.3178, 0.2275, 0.3876, 0.1818, 0.3242, 0.2192, 0.389, 0.2226, 0.3909, 0.1818, 0.3203, 0.1444, 0.389, 0.1818, 0.3242, 0.1818, 0.3203, 0.1411, 0.3909, 0.1726, 0.3198, 0.136, 0.3832, 0.1361, 0.3876, 0.1765, 0.3178, 0.9465, 0.389, 0.8717, 0.389, 0.8683, 0.3909, 0.9499, 0.3909, 0.8725, 0.3992, 0.9457, 0.3992, 0.9494, 0.3969, 0.8688, 0.3969, 0.9549, 0.3832, 0.9183, 0.3198, 0.9144, 0.3178, 0.9548, 0.3876, 0.9091, 0.3242, 0.9465, 0.389, 0.9499, 0.3909, 0.9091, 0.3203, 0.8717, 0.389, 0.9091, 0.3242, 0.9091, 0.3203, 0.8683, 0.3909, 0.8999, 0.3198, 0.8633, 0.3832, 0.8634, 0.3876, 0.9037, 0.3178, 0.7647, 0.389, 0.6899, 0.389, 0.6865, 0.3909, 0.768, 0.3909, 0.6906, 0.3992, 0.7639, 0.3992, 0.7676, 0.3969, 0.687, 0.3969, 0.7731, 0.3832, 0.7365, 0.3198, 0.7326, 0.3178, 0.7729, 0.3876, 0.7273, 0.3242, 0.7647, 0.389, 0.768, 0.3909, 0.7273, 0.3203, 0.6899, 0.389, 0.7273, 0.3242, 0.7273, 0.3203, 0.6865, 0.3909, 0.7181, 0.3198, 0.6814, 0.3832, 0.6816, 0.3876, 0.7219, 0.3178, 0.5876, 0.2326, 0.5455, 0.3056, 0.5455, 0.3095, 0.5909, 0.2307, 0.5547, 0.31, 0.5913, 0.2466, 0.5911, 0.2422, 0.5508, 0.3121, 0.5455, 0.3056, 0.5033, 0.2326, 0.5, 0.2307, 0.5455, 0.3095, 0.4996, 0.2466, 0.5363, 0.31, 0.5401, 0.3121, 0.4998, 0.2422, 0.4057, 0.2326, 0.3636, 0.3056, 0.3636, 0.3095, 0.4091, 0.2307, 0.3728, 0.31, 0.4095, 0.2466, 0.4093, 0.2422, 0.369, 0.3121, 0.3636, 0.3056, 0.3215, 0.2326, 0.3182, 0.2307, 0.3636, 0.3095, 0.3178, 0.2466, 0.3544, 0.31, 0.3583, 0.3121, 0.318, 0.2422, 0.2239, 0.2326, 0.1818, 0.3056, 0.1818, 0.3095, 0.2273, 0.2307, 0.191, 0.31, 0.2276, 0.2466, 0.2275, 0.2422, 0.1872, 0.3121, 0.1818, 0.3056, 0.1397, 0.2326, 0.1363, 0.2307, 0.1818, 0.3095, 0.136, 0.2466, 0.1726, 0.31, 0.1765, 0.3121, 0.1361, 0.2422, 0.9512, 0.2326, 0.9091, 0.3056, 0.9091, 0.3095, 0.9546, 0.2307, 0.9183, 0.31, 0.9549, 0.2466, 0.9548, 0.2422, 0.9144, 0.3121, 0.9091, 0.3056, 0.867, 0.2326, 0.8636, 0.2307, 0.9091, 0.3095, 0.8633, 0.2466, 0.8999, 0.31, 0.9037, 0.3121, 0.8634, 0.2422, 0.7694, 0.2326, 0.7273, 0.3056, 0.7273, 0.3095, 0.7728, 0.2307, 0.7365, 0.31, 0.7731, 0.2466, 0.7729, 0.2422, 0.7326, 0.3121, 0.7273, 0.3056, 0.6852, 0.2326, 0.6818, 0.2307, 0.7273, 0.3095, 0.6814, 0.2466, 0.7181, 0.31, 0.7219, 0.3121, 0.6816, 0.2422, 0.7759, 0.232, 0.8605, 0.232, 0.8642, 0.2297, 0.7722, 0.2297, 0.04862, 0.232, 0.1332, 0.232, 0.1369, 0.2297, 0.04492, 0.2297, 0.2304, 0.232, 0.315, 0.232, 0.3187, 0.2297, 0.2267, 0.2297, 0.4123, 0.232, 0.4968, 0.232, 0.5005, 0.2297, 0.4086, 0.2297, 0.5941, 0.232, 0.6787, 0.232, 0.6824, 0.2297, 0.5904, 0.2297, 0.6852, 0.2326, 0.7694, 0.2326, 0.7728, 0.2307, 0.6818, 0.2307, 0.5033, 0.2326, 0.5876, 0.2326, 0.5909, 0.2307, 0.5, 0.2307, 0.867, 0.2326, 0.9512, 0.2326, 0.9546, 0.2307, 0.8636, 0.2307, 0.1397, 0.2326, 0.2239, 0.2326, 0.2273, 0.2307, 0.1363, 0.2307, 0.3215, 0.2326, 0.4057, 0.2326, 0.4091, 0.2307, 0.3182, 0.2307, 0.8999, 0.3198, 0.8266, 0.3198, 0.8633, 0.3832, 0.1726, 0.3198, 0.09937, 0.3198, 0.136, 0.3832, 0.3544, 0.3198, 0.2812, 0.3198, 0.3178, 0.3832, 0.5363, 0.3198, 0.463, 0.3198, 0.4996, 0.3832, 0.7639, 0.3992, 0.6906, 0.3992, 0.7273, 0.4626, 0.7694, 0.2326, 0.6852, 0.2326, 0.7273, 0.3056, 0.6787, 0.232, 0.5941, 0.232, 0.6364, 0.3052, 0.5821, 0.3992, 0.5088, 0.3992, 0.5455, 0.4626, 0.5828, 0.389, 0.5455, 0.3242, 0.5081, 0.389, 0.4968, 0.232, 0.4123, 0.232, 0.4545, 0.3052, 0.4003, 0.3992, 0.327, 0.3992, 0.3636, 0.4626, 0.401, 0.389, 0.3636, 0.3242, 0.3262, 0.389, 0.315, 0.232, 0.2304, 0.232, 0.2727, 0.3052, 0.2184, 0.3992, 0.1452, 0.3992, 0.1818, 0.4626, 0.2192, 0.389, 0.1818, 0.3242, 0.1444, 0.389, 0.1332, 0.232, 0.04862, 0.232, 0.09091, 0.3052, 0.9457, 0.3992, 0.8725, 0.3992, 0.9091, 0.4626, 0.9465, 0.389, 0.9091, 0.3242, 0.8717, 0.389, 0.5913, 0.2466, 0.5547, 0.31, 0.6279, 0.31, 0.6279, 0.3198, 0.5547, 0.3198, 0.5913, 0.3832, 0.9512, 0.2326, 0.867, 0.2326, 0.9091, 0.3056, 0.4095, 0.2466, 0.3728, 0.31, 0.4461, 0.31, 0.4461, 0.3198, 0.3728, 0.3198, 0.4095, 0.3832, 0.7647, 0.389, 0.7273, 0.3242, 0.6899, 0.389, 0.2276, 0.2466, 0.191, 0.31, 0.2643, 0.31, 0.2643, 0.3198, 0.191, 0.3198, 0.2276, 0.3832, 0.4057, 0.2326, 0.3215, 0.2326, 0.3636, 0.3056, 0.9549, 0.2466, 0.9183, 0.31, 0.9915, 0.31, 0.9915, 0.3198, 0.9183, 0.3198, 0.9549, 0.3832, 0.2239, 0.2326, 0.1397, 0.2326, 0.1818, 0.3056, 0.7731, 0.2466, 0.7365, 0.31, 0.8097, 0.31, 0.8097, 0.3198, 0.7365, 0.3198, 0.7731, 0.3832, 0.5876, 0.2326, 0.5033, 0.2326, 0.5455, 0.3056, 0.7181, 0.3198, 0.6448, 0.3198, 0.6814, 0.3832, 0.4996, 0.2466, 0.463, 0.31, 0.5363, 0.31, 0.3178, 0.2466, 0.2812, 0.31, 0.3544, 0.31, 0.136, 0.2466, 0.09937, 0.31, 0.1726, 0.31, 0.8633, 0.2466, 0.8266, 0.31, 0.8999, 0.31, 0.6814, 0.2466, 0.6448, 0.31, 0.7181, 0.31, 0.8605, 0.232, 0.7759, 0.232, 0.8182, 0.3052, 0.401, 0.389, 0.3636, 0.3242, 0.3636, 0.3242, 0.401, 0.389, 0.6279, 0.3198, 0.5547, 0.3198, 0.5547, 0.3198, 0.6279, 0.3198, 0.3636, 0.3242, 0.3262, 0.389, 0.3262, 0.389, 0.3636, 0.3242, 0.5547, 0.31, 0.6279, 0.31, 0.6279, 0.31, 0.5547, 0.31, 0.3178, 0.3832, 0.3544, 0.3198, 0.3544, 0.3198, 0.3178, 0.3832, 0.8266, 0.3198, 0.8633, 0.3832, 0.8633, 0.3832, 0.8266, 0.3198, 0.1444, 0.389, 0.2192, 0.389, 0.2192, 0.389, 0.1444, 0.389, 0.7731, 0.3832, 0.8097, 0.3198, 0.8097, 0.3198, 0.7731, 0.3832, 0.2184, 0.3992, 0.1452, 0.3992, 0.1452, 0.3992, 0.2184, 0.3992, 0.5455, 0.4626, 0.5821, 0.3992, 0.5821, 0.3992, 0.5455, 0.4626, 0.191, 0.3198, 0.2276, 0.3832, 0.2276, 0.3832, 0.191, 0.3198, 0.6906, 0.3992, 0.7273, 0.4626, 0.7273, 0.4626, 0.6906, 0.3992, 0.2192, 0.389, 0.1818, 0.3242, 0.1818, 0.3242, 0.2192, 0.389, 0.09937, 0.3198, 0.136, 0.3832, 0.136, 0.3832, 0.09937, 0.3198, 0.1818, 0.3242, 0.1444, 0.389, 0.1444, 0.389, 0.1818, 0.3242, 0.9549, 0.3832, 0.9915, 0.3198, 0.9915, 0.3198, 0.9549, 0.3832, 0.136, 0.3832, 0.1726, 0.3198, 0.1726, 0.3198, 0.136, 0.3832, 0.2812, 0.3198, 0.3178, 0.3832, 0.3178, 0.3832, 0.2812, 0.3198, 0.8717, 0.389, 0.9465, 0.389, 0.9465, 0.389, 0.8717, 0.389, 0.2276, 0.3832, 0.2643, 0.3198, 0.2643, 0.3198, 0.2276, 0.3832, 0.9457, 0.3992, 0.8725, 0.3992, 0.8725, 0.3992, 0.9457, 0.3992, 0.463, 0.3198, 0.4996, 0.3832, 0.4996, 0.3832, 0.463, 0.3198, 0.9183, 0.3198, 0.9549, 0.3832, 0.9549, 0.3832, 0.9183, 0.3198, 0.4095, 0.3832, 0.4461, 0.3198, 0.4461, 0.3198, 0.4095, 0.3832, 0.9465, 0.389, 0.9091, 0.3242, 0.9091, 0.3242, 0.9465, 0.389, 0.6814, 0.2466, 0.6448, 0.31, 0.6448, 0.31, 0.6814, 0.2466, 0.9091, 0.3242, 0.8717, 0.389, 0.8717, 0.389, 0.9091, 0.3242, 0.6364, 0.3052, 0.6787, 0.232, 0.6787, 0.232, 0.6364, 0.3052, 0.8633, 0.3832, 0.8999, 0.3198, 0.8999, 0.3198, 0.8633, 0.3832, 0.8633, 0.2466, 0.8266, 0.31, 0.8266, 0.31, 0.8633, 0.2466, 0.6899, 0.389, 0.7647, 0.389, 0.7647, 0.389, 0.6899, 0.389, 0.8182, 0.3052, 0.8605, 0.232, 0.8605, 0.232, 0.8182, 0.3052, 0.7639, 0.3992, 0.6906, 0.3992, 0.6906, 0.3992, 0.7639, 0.3992, 0.136, 0.2466, 0.09937, 0.31, 0.09937, 0.31, 0.136, 0.2466, 0.7365, 0.3198, 0.7731, 0.3832, 0.7731, 0.3832, 0.7365, 0.3198, 0.09091, 0.3052, 0.1332, 0.232, 0.1332, 0.232, 0.09091, 0.3052, 0.7647, 0.389, 0.7273, 0.3242, 0.7273, 0.3242, 0.7647, 0.389, 0.3178, 0.2466, 0.2812, 0.31, 0.2812, 0.31, 0.3178, 0.2466, 0.7273, 0.3242, 0.6899, 0.389, 0.6899, 0.389, 0.7273, 0.3242, 0.2727, 0.3052, 0.315, 0.232, 0.315, 0.232, 0.2727, 0.3052, 0.6814, 0.3832, 0.7181, 0.3198, 0.7181, 0.3198, 0.6814, 0.3832, 0.4996, 0.2466, 0.463, 0.31, 0.463, 0.31, 0.4996, 0.2466, 0.5455, 0.3056, 0.5876, 0.2326, 0.5876, 0.2326, 0.5455, 0.3056, 0.4545, 0.3052, 0.4968, 0.232, 0.4968, 0.232, 0.4545, 0.3052, 0.5913, 0.2466, 0.5547, 0.31, 0.5547, 0.31, 0.5913, 0.2466, 0.7181, 0.3198, 0.6448, 0.3198, 0.6448, 0.3198, 0.7181, 0.3198, 0.5033, 0.2326, 0.5455, 0.3056, 0.5455, 0.3056, 0.5033, 0.2326, 0.6448, 0.31, 0.7181, 0.31, 0.7181, 0.31, 0.6448, 0.31, 0.8605, 0.232, 0.7759, 0.232, 0.7759, 0.232, 0.8605, 0.232, 0.5363, 0.31, 0.4996, 0.2466, 0.4996, 0.2466, 0.5363, 0.31, 0.8999, 0.3198, 0.8266, 0.3198, 0.8266, 0.3198, 0.8999, 0.3198, 0.1332, 0.232, 0.04862, 0.232, 0.04862, 0.232, 0.1332, 0.232, 0.3636, 0.3056, 0.4057, 0.2326, 0.4057, 0.2326, 0.3636, 0.3056, 0.8266, 0.31, 0.8999, 0.31, 0.8999, 0.31, 0.8266, 0.31, 0.315, 0.232, 0.2304, 0.232, 0.2304, 0.232, 0.315, 0.232, 0.4095, 0.2466, 0.3728, 0.31, 0.3728, 0.31, 0.4095, 0.2466, 0.1726, 0.3198, 0.09937, 0.3198, 0.09937, 0.3198, 0.1726, 0.3198, 0.4968, 0.232, 0.4123, 0.232, 0.4123, 0.232, 0.4968, 0.232, 0.3215, 0.2326, 0.3636, 0.3056, 0.3636, 0.3056, 0.3215, 0.2326, 0.09937, 0.31, 0.1726, 0.31, 0.1726, 0.31, 0.09937, 0.31, 0.6787, 0.232, 0.5941, 0.232, 0.5941, 0.232, 0.6787, 0.232, 0.3544, 0.31, 0.3178, 0.2466, 0.3178, 0.2466, 0.3544, 0.31, 0.3544, 0.3198, 0.2812, 0.3198, 0.2812, 0.3198, 0.3544, 0.3198, 0.7694, 0.2326, 0.6852, 0.2326, 0.6852, 0.2326, 0.7694, 0.2326, 0.1818, 0.3056, 0.2239, 0.2326, 0.2239, 0.2326, 0.1818, 0.3056, 0.2812, 0.31, 0.3544, 0.31, 0.3544, 0.31, 0.2812, 0.31, 0.5876, 0.2326, 0.5033, 0.2326, 0.5033, 0.2326, 0.5876, 0.2326, 0.2276, 0.2466, 0.191, 0.31, 0.191, 0.31, 0.2276, 0.2466, 0.5363, 0.3198, 0.463, 0.3198, 0.463, 0.3198, 0.5363, 0.3198, 0.9512, 0.2326, 0.867, 0.2326, 0.867, 0.2326, 0.9512, 0.2326, 0.1397, 0.2326, 0.1818, 0.3056, 0.1818, 0.3056, 0.1397, 0.2326, 0.463, 0.31, 0.5363, 0.31, 0.5363, 0.31, 0.463, 0.31, 0.2239, 0.2326, 0.1397, 0.2326, 0.1397, 0.2326, 0.2239, 0.2326, 0.1726, 0.31, 0.136, 0.2466, 0.136, 0.2466, 0.1726, 0.31, 0.8725, 0.3992, 0.9091, 0.4626, 0.9091, 0.4626, 0.8725, 0.3992, 0.4057, 0.2326, 0.3215, 0.2326, 0.3215, 0.2326, 0.4057, 0.2326, 0.9091, 0.3056, 0.9512, 0.2326, 0.9512, 0.2326, 0.9091, 0.3056, 0.7273, 0.4626, 0.7639, 0.3992, 0.7639, 0.3992, 0.7273, 0.4626, 0.6279, 0.31, 0.5913, 0.2466, 0.5913, 0.2466, 0.6279, 0.31, 0.9549, 0.2466, 0.9183, 0.31, 0.9183, 0.31, 0.9549, 0.2466, 0.375, 0.0, 0.625, 0.0, 0.625, 0.25, 0.375, 0.25, 0.375, 0.25, 0.625, 0.25, 0.625, 0.5, 0.375, 0.5, 0.375, 0.5, 0.625, 0.5, 0.625, 0.75, 0.375, 0.75, 0.375, 0.75, 0.625, 0.75, 0.625, 1.0, 0.375, 1.0, 0.125, 0.5, 0.375, 0.5, 0.375, 0.75, 0.125, 0.75, 0.625, 0.5, 0.875, 0.5, 0.875, 0.75, 0.625, 0.75])
me_icosphere.use_remesh_preserve_volume = False
me_icosphere.use_remesh_preserve_attributes = False
me_icosphere.use_mirror_vertex_groups = False
me_icosphere.update()

# ---- objects
ob_light = bpy.data.objects.new('Light', light_light)
ob_camera = bpy.data.objects.new('Camera', cam_camera)
ob_icosphere = bpy.data.objects.new('Icosphere', me_icosphere)

# ---- transforms, parenting, visibility, modifiers, constraints
ob_light.location = (4.076, 1.005, 5.904)
ob_light.rotation_euler = (0.6503, 0.05522, 1.866)
ob_light.lock_rotations_4d = False
ob_light.empty_display_type = 'ARROWS'
ob_light.color = (0.0, 0.0, 0.0, 0.0)
ob_light.lineart.crease_threshold = 0.0
ob_camera.location = (7.359, -6.926, 4.958)
ob_camera.rotation_euler = (1.109, 0.0, 0.8149)
ob_camera.lock_rotations_4d = False
ob_camera.empty_display_type = 'ARROWS'
ob_camera.color = (0.0, 0.0, 0.0, 0.0)
ob_camera.display_type = 'WIRE'
ob_camera.lineart.crease_threshold = 0.0
ob_icosphere.location = (0.0, 0.0, 0.0)
ob_icosphere.lineart.crease_threshold = 0.0

# ---- collection membership
col_collection.objects.link(ob_light)
col_collection.objects.link(ob_camera)
col_collection.objects.link(ob_icosphere)

# ---- scene / render settings (as saved in the file)
scene.camera = ob_camera
scene.frame_start = 1; scene.frame_end = 250; scene.frame_set(1)
scene.render.engine = 'BLENDER_EEVEE_NEXT'
scene.cycles.use_denoising = False
scene.cycles.samples = 128
scene.cycles.sampling_pattern = 'TABULATED_SOBOL'
scene.cycles.use_adaptive_sampling = False
scene.cycles.use_light_tree = False
scene.view_settings.view_transform = 'Filmic'
bpy.context.view_layer.update()
